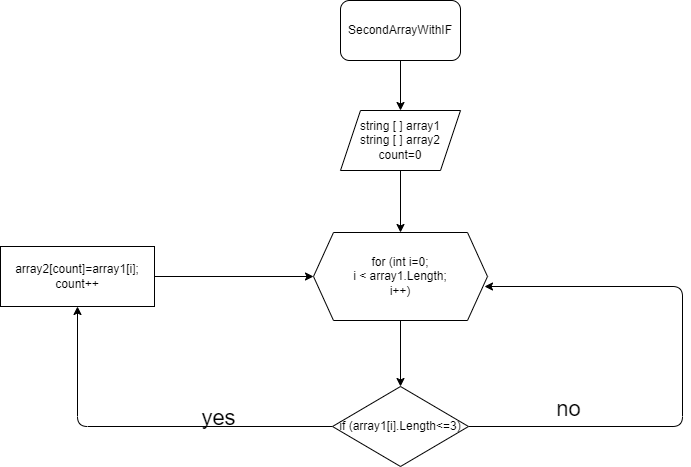

The diagram above was exported from draw.io. Its source (the exported page's mxGraphModel, read from the mxfile embedded in the PNG):
<mxGraphModel dx="1136" dy="539" grid="1" gridSize="22" guides="1" tooltips="1" connect="1" arrows="1" fold="1" page="1" pageScale="1" pageWidth="827" pageHeight="1169" math="0" shadow="0">
  <root>
    <mxCell id="0" />
    <mxCell id="1" parent="0" />
    <mxCell id="7" value="" style="edgeStyle=none;html=1;fontSize=22;" edge="1" parent="1" source="2" target="3">
      <mxGeometry relative="1" as="geometry" />
    </mxCell>
    <mxCell id="2" value="SecondArrayWithIF" style="rounded=1;whiteSpace=wrap;html=1;" vertex="1" parent="1">
      <mxGeometry x="340" y="10" width="120" height="60" as="geometry" />
    </mxCell>
    <mxCell id="12" style="edgeStyle=none;html=1;entryX=0.5;entryY=0;entryDx=0;entryDy=0;fontSize=22;" edge="1" parent="1" source="3" target="4">
      <mxGeometry relative="1" as="geometry" />
    </mxCell>
    <mxCell id="3" value="string [ ] array1&lt;br&gt;string [ ] array2&lt;br&gt;count=0" style="shape=parallelogram;perimeter=parallelogramPerimeter;whiteSpace=wrap;html=1;fixedSize=1;" vertex="1" parent="1">
      <mxGeometry x="340" y="120" width="120" height="60" as="geometry" />
    </mxCell>
    <mxCell id="14" style="edgeStyle=none;html=1;entryX=0.5;entryY=0;entryDx=0;entryDy=0;fontSize=22;" edge="1" parent="1" source="4" target="5">
      <mxGeometry relative="1" as="geometry" />
    </mxCell>
    <mxCell id="4" value="for (int i=0;&lt;br&gt;i &amp;lt; array1.Length;&lt;br&gt;i++)&lt;br&gt;" style="shape=hexagon;perimeter=hexagonPerimeter2;whiteSpace=wrap;html=1;fixedSize=1;" vertex="1" parent="1">
      <mxGeometry x="313" y="242" width="174" height="88" as="geometry" />
    </mxCell>
    <mxCell id="18" style="edgeStyle=none;html=1;entryX=0.5;entryY=1;entryDx=0;entryDy=0;fontSize=22;" edge="1" parent="1" source="5" target="6">
      <mxGeometry relative="1" as="geometry">
        <Array as="points">
          <mxPoint x="77" y="436" />
        </Array>
      </mxGeometry>
    </mxCell>
    <mxCell id="30" style="edgeStyle=none;html=1;fontSize=22;" edge="1" parent="1" source="5">
      <mxGeometry relative="1" as="geometry">
        <mxPoint x="484" y="296" as="targetPoint" />
        <Array as="points">
          <mxPoint x="682" y="436" />
          <mxPoint x="682" y="296" />
        </Array>
      </mxGeometry>
    </mxCell>
    <mxCell id="31" value="no" style="edgeLabel;html=1;align=center;verticalAlign=middle;resizable=0;points=[];fontSize=22;" vertex="1" connectable="0" parent="30">
      <mxGeometry x="-0.6552" y="4" relative="1" as="geometry">
        <mxPoint x="4" y="-14" as="offset" />
      </mxGeometry>
    </mxCell>
    <mxCell id="5" value="if (array1[i].Length&amp;lt;=3)" style="rhombus;whiteSpace=wrap;html=1;" vertex="1" parent="1">
      <mxGeometry x="332" y="396" width="136" height="80" as="geometry" />
    </mxCell>
    <mxCell id="17" style="edgeStyle=none;html=1;fontSize=22;" edge="1" parent="1" source="6" target="4">
      <mxGeometry relative="1" as="geometry" />
    </mxCell>
    <mxCell id="6" value="array2[count]=array1[i];&lt;br&gt;count++&lt;br&gt;" style="rounded=0;whiteSpace=wrap;html=1;" vertex="1" parent="1">
      <mxGeometry y="256" width="154" height="60" as="geometry" />
    </mxCell>
    <mxCell id="29" value="yes" style="text;html=1;align=center;verticalAlign=middle;resizable=0;points=[];autosize=1;strokeColor=none;fillColor=none;fontSize=22;" vertex="1" parent="1">
      <mxGeometry x="196" y="406" width="44" height="44" as="geometry" />
    </mxCell>
  </root>
</mxGraphModel>